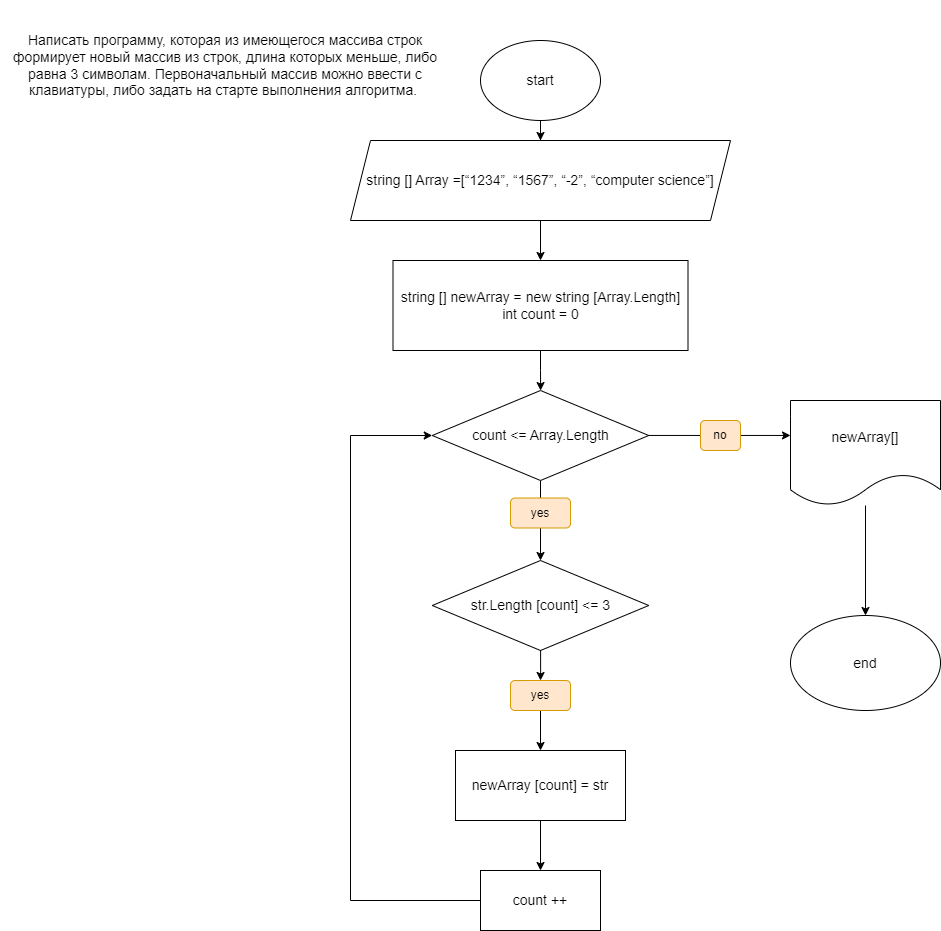

The diagram above was exported from draw.io. Its source (the exported page's mxGraphModel, read from the mxfile embedded in the PNG):
<mxGraphModel dx="1276" dy="614" grid="1" gridSize="10" guides="1" tooltips="1" connect="1" arrows="1" fold="1" page="1" pageScale="1" pageWidth="827" pageHeight="1169" math="0" shadow="0">
  <root>
    <mxCell id="0" />
    <mxCell id="1" parent="0" />
    <mxCell id="Y4OYSPRLgkqwDEvuLD0U-1" value="&lt;font style=&quot;font-size: 14px;&quot;&gt;Написать программу, которая из имеющегося массива строк формирует новый массив из строк, длина которых меньше, либо равна 3 символам. Первоначальный массив можно ввести с клавиатуры, либо задать на старте выполнения алгоритма.&amp;nbsp;&lt;/font&gt;" style="text;strokeColor=none;align=center;fillColor=none;html=1;verticalAlign=middle;whiteSpace=wrap;rounded=0;" parent="1" vertex="1">
      <mxGeometry x="10" y="10" width="450" height="130" as="geometry" />
    </mxCell>
    <mxCell id="Y4OYSPRLgkqwDEvuLD0U-4" value="" style="edgeStyle=orthogonalEdgeStyle;rounded=0;orthogonalLoop=1;jettySize=auto;html=1;" parent="1" source="Y4OYSPRLgkqwDEvuLD0U-2" target="Y4OYSPRLgkqwDEvuLD0U-3" edge="1">
      <mxGeometry relative="1" as="geometry" />
    </mxCell>
    <mxCell id="Y4OYSPRLgkqwDEvuLD0U-2" value="&lt;font style=&quot;font-size: 14px;&quot;&gt;start&lt;/font&gt;" style="ellipse;whiteSpace=wrap;html=1;" parent="1" vertex="1">
      <mxGeometry x="490" y="50" width="120" height="80" as="geometry" />
    </mxCell>
    <mxCell id="Y4OYSPRLgkqwDEvuLD0U-6" value="" style="edgeStyle=orthogonalEdgeStyle;rounded=0;orthogonalLoop=1;jettySize=auto;html=1;" parent="1" source="Y4OYSPRLgkqwDEvuLD0U-3" target="Y4OYSPRLgkqwDEvuLD0U-5" edge="1">
      <mxGeometry relative="1" as="geometry" />
    </mxCell>
    <mxCell id="Y4OYSPRLgkqwDEvuLD0U-3" value="&lt;font style=&quot;font-size: 14px;&quot;&gt;string [] Array =[“1234”, “1567”, “-2”, “computer science”]&lt;/font&gt;" style="shape=parallelogram;perimeter=parallelogramPerimeter;whiteSpace=wrap;html=1;fixedSize=1;" parent="1" vertex="1">
      <mxGeometry x="360" y="150" width="380" height="80" as="geometry" />
    </mxCell>
    <mxCell id="Y4OYSPRLgkqwDEvuLD0U-8" value="" style="edgeStyle=orthogonalEdgeStyle;rounded=0;orthogonalLoop=1;jettySize=auto;html=1;" parent="1" source="TwOsk7NmenAOAkT_5r-F-8" target="Y4OYSPRLgkqwDEvuLD0U-7" edge="1">
      <mxGeometry relative="1" as="geometry" />
    </mxCell>
    <mxCell id="Y4OYSPRLgkqwDEvuLD0U-5" value="&lt;font style=&quot;font-size: 14px;&quot;&gt;string [] newArray = new string [Array.Length]&lt;br&gt;int count = 0&lt;/font&gt;" style="whiteSpace=wrap;html=1;" parent="1" vertex="1">
      <mxGeometry x="402.5" y="270" width="295" height="90" as="geometry" />
    </mxCell>
    <mxCell id="Y4OYSPRLgkqwDEvuLD0U-10" value="" style="edgeStyle=orthogonalEdgeStyle;rounded=0;orthogonalLoop=1;jettySize=auto;html=1;" parent="1" source="Y4OYSPRLgkqwDEvuLD0U-11" target="Y4OYSPRLgkqwDEvuLD0U-9" edge="1">
      <mxGeometry relative="1" as="geometry" />
    </mxCell>
    <mxCell id="Y4OYSPRLgkqwDEvuLD0U-7" value="&lt;font style=&quot;font-size: 14px;&quot;&gt;str.Length [count] &amp;lt;= 3&lt;/font&gt;" style="rhombus;whiteSpace=wrap;html=1;" parent="1" vertex="1">
      <mxGeometry x="441.75" y="570" width="216.5" height="90" as="geometry" />
    </mxCell>
    <mxCell id="TwOsk7NmenAOAkT_5r-F-4" value="" style="edgeStyle=orthogonalEdgeStyle;rounded=0;orthogonalLoop=1;jettySize=auto;html=1;" parent="1" source="Y4OYSPRLgkqwDEvuLD0U-9" target="TwOsk7NmenAOAkT_5r-F-3" edge="1">
      <mxGeometry relative="1" as="geometry" />
    </mxCell>
    <mxCell id="Y4OYSPRLgkqwDEvuLD0U-9" value="&lt;font style=&quot;font-size: 14px;&quot;&gt;newArray [count] = str&lt;/font&gt;" style="whiteSpace=wrap;html=1;" parent="1" vertex="1">
      <mxGeometry x="465" y="760" width="170" height="70" as="geometry" />
    </mxCell>
    <mxCell id="Y4OYSPRLgkqwDEvuLD0U-16" value="" style="edgeStyle=orthogonalEdgeStyle;rounded=0;orthogonalLoop=1;jettySize=auto;html=1;fontFamily=Helvetica;fontSize=12;fontColor=default;entryX=0.5;entryY=0;entryDx=0;entryDy=0;" parent="1" source="Y4OYSPRLgkqwDEvuLD0U-12" target="Y4OYSPRLgkqwDEvuLD0U-18" edge="1">
      <mxGeometry relative="1" as="geometry">
        <mxPoint x="620" y="535" as="targetPoint" />
      </mxGeometry>
    </mxCell>
    <mxCell id="Y4OYSPRLgkqwDEvuLD0U-12" value="&lt;span style=&quot;font-size: 14px;&quot;&gt;newArray[]&lt;/span&gt;" style="shape=document;whiteSpace=wrap;html=1;boundedLbl=1;rounded=0;align=center;verticalAlign=middle;fontFamily=Helvetica;fontSize=12;" parent="1" vertex="1">
      <mxGeometry x="800" y="410" width="150" height="105" as="geometry" />
    </mxCell>
    <mxCell id="Y4OYSPRLgkqwDEvuLD0U-18" value="&lt;font style=&quot;font-size: 14px;&quot;&gt;end&lt;/font&gt;" style="ellipse;whiteSpace=wrap;html=1;" parent="1" vertex="1">
      <mxGeometry x="800" y="625" width="150" height="95" as="geometry" />
    </mxCell>
    <mxCell id="TwOsk7NmenAOAkT_5r-F-7" style="edgeStyle=orthogonalEdgeStyle;rounded=0;orthogonalLoop=1;jettySize=auto;html=1;exitX=0;exitY=0.5;exitDx=0;exitDy=0;entryX=0;entryY=0.5;entryDx=0;entryDy=0;" parent="1" source="TwOsk7NmenAOAkT_5r-F-3" target="TwOsk7NmenAOAkT_5r-F-8" edge="1">
      <mxGeometry relative="1" as="geometry">
        <Array as="points">
          <mxPoint x="360" y="910" />
          <mxPoint x="360" y="445" />
        </Array>
      </mxGeometry>
    </mxCell>
    <mxCell id="TwOsk7NmenAOAkT_5r-F-3" value="&lt;font style=&quot;font-size: 14px;&quot;&gt;count ++&lt;/font&gt;" style="whiteSpace=wrap;html=1;" parent="1" vertex="1">
      <mxGeometry x="490" y="880" width="120" height="60" as="geometry" />
    </mxCell>
    <mxCell id="TwOsk7NmenAOAkT_5r-F-6" value="" style="edgeStyle=orthogonalEdgeStyle;rounded=0;orthogonalLoop=1;jettySize=auto;html=1;" parent="1" source="Y4OYSPRLgkqwDEvuLD0U-7" target="Y4OYSPRLgkqwDEvuLD0U-11" edge="1">
      <mxGeometry relative="1" as="geometry">
        <mxPoint x="550" y="490" as="sourcePoint" />
        <mxPoint x="550" y="540" as="targetPoint" />
      </mxGeometry>
    </mxCell>
    <mxCell id="Y4OYSPRLgkqwDEvuLD0U-11" value="yes" style="text;strokeColor=#d79b00;align=center;fillColor=#ffe6cc;html=1;verticalAlign=middle;whiteSpace=wrap;rounded=1;glass=0;shadow=0;" parent="1" vertex="1">
      <mxGeometry x="520" y="690" width="60" height="30" as="geometry" />
    </mxCell>
    <mxCell id="TwOsk7NmenAOAkT_5r-F-9" value="" style="edgeStyle=orthogonalEdgeStyle;rounded=0;orthogonalLoop=1;jettySize=auto;html=1;" parent="1" source="Y4OYSPRLgkqwDEvuLD0U-5" target="TwOsk7NmenAOAkT_5r-F-8" edge="1">
      <mxGeometry relative="1" as="geometry">
        <mxPoint x="550" y="360" as="sourcePoint" />
        <mxPoint x="550" y="560" as="targetPoint" />
      </mxGeometry>
    </mxCell>
    <mxCell id="TwOsk7NmenAOAkT_5r-F-8" value="&lt;font style=&quot;font-size: 14px;&quot;&gt;count &amp;lt;= Array.Length&lt;/font&gt;" style="rhombus;whiteSpace=wrap;html=1;" parent="1" vertex="1">
      <mxGeometry x="441.75" y="400" width="216.5" height="90" as="geometry" />
    </mxCell>
    <mxCell id="TwOsk7NmenAOAkT_5r-F-10" value="yes" style="text;strokeColor=#d79b00;align=center;fillColor=#ffe6cc;html=1;verticalAlign=middle;whiteSpace=wrap;rounded=1;glass=0;shadow=0;" parent="1" vertex="1">
      <mxGeometry x="520" y="507.5" width="60" height="30" as="geometry" />
    </mxCell>
    <mxCell id="TwOsk7NmenAOAkT_5r-F-18" style="edgeStyle=orthogonalEdgeStyle;rounded=0;orthogonalLoop=1;jettySize=auto;html=1;entryX=0;entryY=0.333;entryDx=0;entryDy=0;entryPerimeter=0;" parent="1" source="TwOsk7NmenAOAkT_5r-F-8" target="Y4OYSPRLgkqwDEvuLD0U-12" edge="1">
      <mxGeometry relative="1" as="geometry" />
    </mxCell>
    <mxCell id="TwOsk7NmenAOAkT_5r-F-19" value="no" style="text;strokeColor=#d79b00;align=center;fillColor=#ffe6cc;html=1;verticalAlign=middle;whiteSpace=wrap;rounded=1;glass=0;shadow=0;" parent="1" vertex="1">
      <mxGeometry x="710" y="430" width="40" height="30" as="geometry" />
    </mxCell>
  </root>
</mxGraphModel>